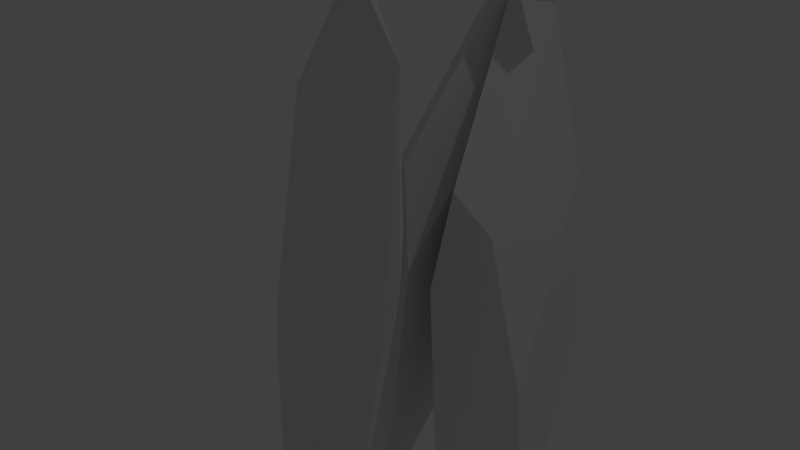 # Source: blaster_knight.blend  (saved by Blender 2.69.0; exported with 4.5.12 LTS)
import bpy
from mathutils import Matrix  # noqa: F401  (used for matrix-valued properties, if any)

bpy.ops.wm.read_factory_settings(use_empty=True)
scene = bpy.context.scene
scene.name = 'Scene'

# ---- collections
col_collection_1 = bpy.data.collections.new('Collection 1'); scene.collection.children.link(col_collection_1)

# ---- world
world_world = bpy.data.worlds.new('World'); scene.world = world_world
world_world.color = (0.05088, 0.05088, 0.05088)
world_world.use_sun_shadow = False
world_world.sun_shadow_jitter_overblur = 0.0
world_world.cycles.sampling_method = 'MANUAL'
world_world.cycles.sample_map_resolution = 256

# ---- lights
light_lamp = bpy.data.lights.new('Lamp', 'POINT')
light_lamp.transmission_factor = 0.0
light_lamp.cutoff_distance = 30.0
light_lamp.energy = 100.0
light_lamp.shadow_buffer_clip_start = 1.001
light_lamp.shadow_soft_size = 0.1
light_lamp.shadow_maximum_resolution = 0.006
light_lamp.use_absolute_resolution = True
light_lamp.cycles.use_multiple_importance_sampling = False

# ---- meshes
me_cube_001 = bpy.data.meshes.new('Cube.001')
me_cube_001.from_pydata([(-1.0, -1.0, -1.0), (-1.0, 1.0, -1.0), (1.0, 1.0, -1.0), (1.0, -1.0, -1.0), (-1.0, -1.0, 1.0), (-1.0, 1.0, 1.0), (1.0, 1.0, 1.0), (1.0, -1.0, 1.0)], [], [(4, 5, 1, 0), (5, 6, 2, 1), (6, 7, 3, 2), (7, 4, 0, 3), (0, 1, 2, 3), (7, 6, 5, 4)])
me_cube_001.use_remesh_preserve_volume = False
me_cube_001.use_remesh_preserve_attributes = False
me_cube_001.use_mirror_vertex_groups = False
me_cube_001.update()
me_sphere_006 = bpy.data.meshes.new('Sphere.006')
me_sphere_006.from_pydata([(0.0, 0.0, 1.0), (-0.9511, 0.0, -0.309), (8.742e-08, 0.0, -1.0), (-0.1816, 0.559, 0.809), (-0.2939, 0.9045, 0.309), (-0.2939, 0.9045, -0.309), (-0.1816, 0.559, -0.809), (0.4755, 0.3455, 0.809), (0.7694, 0.559, 0.309), (0.7694, 0.559, -0.309), (0.4755, 0.3455, -0.809), (0.4755, -0.3455, 0.809), (0.7694, -0.559, 0.309), (0.7694, -0.559, -0.309), (0.4755, -0.3455, -0.809), (-0.1816, -0.559, 0.809), (-0.2939, -0.9045, 0.309), (-0.2939, -0.9045, -0.309), (-0.1816, -0.559, -0.809), (-0.5878, 2.354e-08, 0.809), (-0.9511, -6.263e-09, 0.309), (-0.5878, -2.116e-08, -0.809)], [], [(6, 5, 9, 10), (5, 4, 8, 9), (4, 3, 7, 8), (10, 9, 13, 14), (9, 8, 12, 13), (8, 7, 11, 12), (14, 13, 17, 18), (13, 12, 16, 17), (12, 11, 15, 16), (16, 15, 19, 20), (2, 21, 6), (21, 1, 5, 6), (1, 20, 4, 5), (20, 19, 3, 4), (19, 0, 3), (2, 6, 10), (3, 0, 7), (2, 10, 14), (7, 0, 11), (2, 14, 18), (11, 0, 15), (2, 18, 21), (18, 17, 1, 21), (17, 16, 20, 1), (15, 0, 19)])
me_sphere_006.use_remesh_preserve_volume = False
me_sphere_006.use_remesh_preserve_attributes = False
me_sphere_006.use_mirror_vertex_groups = False
me_sphere_006.update()
me_sphere_004 = bpy.data.meshes.new('Sphere.004')
me_sphere_004.from_pydata([(-1.114, 0.3842, 0.0717), (0.4237, 1.023, 0.2862), (-0.03851, -0.3458, 1.086), (0.8464, 0.1839, -0.6798), (0.8479, -0.4236, 0.488), (-0.2061, -0.9834, -0.625), (-0.2547, 0.258, -1.012)], [], [(0, 1, 6), (1, 4, 3), (4, 2, 5), (6, 3, 5), (6, 5, 0), (0, 2, 1), (6, 1, 3), (4, 1, 2), (5, 3, 4), (5, 2, 0)])
me_sphere_004.use_remesh_preserve_volume = False
me_sphere_004.use_remesh_preserve_attributes = False
me_sphere_004.use_mirror_vertex_groups = False
me_sphere_004.update()
me_cylinder = bpy.data.meshes.new('Cylinder')
me_cylinder.from_pydata([(0.0, 0.9737, 0.0341), (0.0, 0.9737, 1.0), (0.4339, 0.901, 0.01739), (0.4339, 0.901, 1.0), (0.7572, 0.6235, 0.3929), (0.7572, 0.6235, 1.0), (0.9265, 0.04952, 0.4241), (0.9265, 0.04952, 1.0), (0.8825, -0.2225, 0.4421), (0.8825, -0.2225, 1.0), (0.5472, -0.6235, 0.04889), (0.7818, -0.6235, 1.0), (0.2775, -0.901, -0.2172), (0.4339, -0.901, 1.0), (1.51e-07, -1.0, -0.4255), (1.51e-07, -1.0, 1.0), (-0.2775, -0.901, -0.2172), (-0.4339, -0.901, 1.0), (-0.5472, -0.6235, 0.04889), (-0.7818, -0.6235, 1.0), (-0.8825, -0.2225, 0.4421), (-0.8825, -0.2225, 1.0), (-0.9265, 0.04952, 0.4241), (-0.9265, 0.04952, 1.0), (-0.7572, 0.6235, 0.3929), (-0.7572, 0.6235, 1.0), (-0.4339, 0.901, 0.01739), (-0.4339, 0.901, 1.0)], [], [(0, 1, 3, 2), (2, 3, 5, 4), (4, 5, 7, 6), (6, 7, 9, 8), (8, 9, 11, 10), (10, 11, 13, 12), (12, 13, 15, 14), (14, 15, 17, 16), (16, 17, 19, 18), (18, 19, 21, 20), (20, 21, 23, 22), (22, 23, 25, 24), (26, 27, 1, 0), (24, 25, 27, 26)])
me_cylinder.use_remesh_preserve_volume = False
me_cylinder.use_remesh_preserve_attributes = False
me_cylinder.use_mirror_x = True
me_cylinder.update()
me_sphere_009 = bpy.data.meshes.new('Sphere.009')
me_sphere_009.from_pydata([(0.0, 0.0, 1.0), (-0.9511, 0.0, -0.309), (8.742e-08, 0.0, -1.0), (-0.1816, 0.559, 0.809), (-0.2939, 0.9045, 0.309), (-0.2939, 0.9045, -0.309), (-0.1816, 0.559, -0.809), (0.4755, 0.3455, 0.809), (0.7694, 0.559, 0.309), (0.7694, 0.559, -0.309), (0.4755, 0.3455, -0.809), (0.4755, -0.3455, 0.809), (0.7694, -0.559, 0.309), (0.7694, -0.559, -0.309), (0.4755, -0.3455, -0.809), (-0.1816, -0.559, 0.809), (-0.2939, -0.9045, 0.309), (-0.2939, -0.9045, -0.309), (-0.1816, -0.559, -0.809), (-0.5878, 2.354e-08, 0.809), (-0.9511, -6.263e-09, 0.309), (-0.5878, -2.116e-08, -0.809)], [], [(6, 5, 9, 10), (5, 4, 8, 9), (4, 3, 7, 8), (10, 9, 13, 14), (9, 8, 12, 13), (8, 7, 11, 12), (14, 13, 17, 18), (13, 12, 16, 17), (12, 11, 15, 16), (16, 15, 19, 20), (2, 21, 6), (21, 1, 5, 6), (1, 20, 4, 5), (20, 19, 3, 4), (19, 0, 3), (2, 6, 10), (3, 0, 7), (2, 10, 14), (7, 0, 11), (2, 14, 18), (11, 0, 15), (2, 18, 21), (18, 17, 1, 21), (17, 16, 20, 1), (15, 0, 19)])
me_sphere_009.use_remesh_preserve_volume = False
me_sphere_009.use_remesh_preserve_attributes = False
me_sphere_009.use_mirror_vertex_groups = False
me_sphere_009.update()
me_cylinder_002 = bpy.data.meshes.new('Cylinder.002')
me_cylinder_002.from_pydata([(0.0, 0.71, -0.95), (0.0, 0.71, 0.95), (0.502, 0.502, -0.95), (0.502, 0.502, 0.95), (0.71, -3.104e-08, -0.95), (0.71, -3.104e-08, 0.95), (0.502, -0.502, -0.95), (0.502, -0.502, 0.95), (-6.207e-08, -0.71, -0.95), (-6.207e-08, -0.71, 0.95), (-0.502, -0.502, -0.95), (-0.502, -0.502, 0.95), (-0.71, 8.467e-09, -0.95), (-0.71, 8.467e-09, 0.95), (-0.502, 0.502, -0.95), (-0.502, 0.502, 0.95)], [], [(0, 1, 3, 2), (2, 3, 5, 4), (4, 5, 7, 6), (6, 7, 9, 8), (8, 9, 11, 10), (10, 11, 13, 12), (3, 1, 15, 13, 11, 9, 7, 5), (14, 15, 1, 0), (12, 13, 15, 14), (0, 2, 4, 6, 8, 10, 12, 14)])
me_cylinder_002.use_remesh_preserve_volume = False
me_cylinder_002.use_remesh_preserve_attributes = False
me_cylinder_002.use_mirror_vertex_groups = False
me_cylinder_002.update()
me_sphere_007 = bpy.data.meshes.new('Sphere.007')
me_sphere_007.from_pydata([(0.0, 0.0, 1.0), (-0.9511, 0.0, -0.309), (8.742e-08, 0.0, -1.0), (-0.1816, 0.559, 0.809), (-0.2939, 0.9045, 0.309), (-0.2939, 0.9045, -0.309), (-0.1816, 0.559, -0.809), (0.4755, 0.3455, 0.809), (0.7694, 0.559, 0.309), (0.7694, 0.559, -0.309), (0.4755, 0.3455, -0.809), (0.4755, -0.3455, 0.809), (0.7694, -0.559, 0.309), (0.7694, -0.559, -0.309), (0.4755, -0.3455, -0.809), (-0.1816, -0.559, 0.809), (-0.2939, -0.9045, 0.309), (-0.2939, -0.9045, -0.309), (-0.1816, -0.559, -0.809), (-0.5878, 2.354e-08, 0.809), (-0.9511, -6.263e-09, 0.309), (-0.5878, -2.116e-08, -0.809)], [], [(6, 5, 9, 10), (5, 4, 8, 9), (4, 3, 7, 8), (10, 9, 13, 14), (9, 8, 12, 13), (8, 7, 11, 12), (14, 13, 17, 18), (13, 12, 16, 17), (12, 11, 15, 16), (16, 15, 19, 20), (2, 21, 6), (21, 1, 5, 6), (1, 20, 4, 5), (20, 19, 3, 4), (19, 0, 3), (2, 6, 10), (3, 0, 7), (2, 10, 14), (7, 0, 11), (2, 14, 18), (11, 0, 15), (2, 18, 21), (18, 17, 1, 21), (17, 16, 20, 1), (15, 0, 19)])
me_sphere_007.use_remesh_preserve_volume = False
me_sphere_007.use_remesh_preserve_attributes = False
me_sphere_007.use_mirror_vertex_groups = False
me_sphere_007.update()
me_sphere_001 = bpy.data.meshes.new('Sphere.001')
me_sphere_001.from_pydata([(-0.3827, 0.0, 0.9239), (-0.7071, 0.0, 0.7071), (-0.9239, 0.0, 0.3827), (-1.0, 0.0, -4.371e-08), (-0.9239, 0.0, -0.3827), (-0.7071, 0.0, -0.7071), (-0.349, -3.209e-09, -0.9246), (-0.2706, 0.2706, 0.9239), (-0.5, 0.5, 0.7071), (-0.6533, 0.6533, 0.3827), (-0.7071, 0.7071, -4.371e-08), (-0.6533, 0.6533, -0.3827), (-0.5, 0.5, -0.7071), (-0.2468, 0.2468, -0.9246), (-1.187e-07, 0.3827, 0.9239), (-1.038e-07, 0.7071, 0.7071), (-1.038e-07, 0.9239, 0.3827), (-0.04209, 1.03, -4.371e-08), (-1.038e-07, 0.9239, -0.3827), (-1.038e-07, 0.7071, -0.7071), (-1.223e-07, 0.349, -0.9246), (-2.578e-07, -1.068e-07, 1.0), (0.2706, 0.2706, 0.9239), (0.5, 0.5, 0.7071), (0.6533, 0.6533, 0.3827), (0.7364, 0.7994, -4.371e-08), (0.6533, 0.6533, -0.3827), (0.5, 0.5, -0.7071), (0.2468, 0.2468, -0.9246), (0.3827, -7.697e-08, 0.9239), (0.7071, -1.664e-07, 0.7071), (0.9239, -1.366e-07, 0.3827), (1.097, -1.443e-07, -4.371e-08), (0.9239, -1.366e-07, -0.3827), (0.7071, -1.664e-07, -0.7071), (0.349, -7.34e-08, -0.9246), (0.2706, -0.2706, 0.9239), (0.5, -0.5, 0.7071), (0.6533, -0.6533, 0.3827), (0.7364, -0.7994, -4.371e-08), (0.6533, -0.6533, -0.3827), (0.5, -0.5, -0.7071), (0.2468, -0.2468, -0.9246), (-2.677e-07, -0.3827, 0.9239), (-3.721e-07, -0.7071, 0.7071), (-4.317e-07, -0.9239, 0.3827), (-0.04209, -1.03, -4.371e-08), (-4.317e-07, -0.9239, -0.3827), (-3.721e-07, -0.7071, -0.7071), (-2.446e-07, -0.349, -0.9246), (-0.01444, -1.25e-08, -1.312), (-0.2706, -0.2706, 0.9239), (-0.5, -0.5, 0.7071), (-0.6533, -0.6533, 0.3827), (-0.7071, -0.7071, -4.371e-08), (-0.6533, -0.6533, -0.3827), (-0.5, -0.5, -0.7071), (-0.2468, -0.2468, -0.9246), (-0.2979, 0.1234, -0.9246), (-0.1234, 0.2979, -0.9246), (0.1234, 0.2979, -0.9246), (0.2979, 0.1234, -0.9246), (0.2979, -0.1234, -0.9246), (-0.01092, -0.113, -1.047), (0.1234, -0.2979, -0.9246), (-0.1234, -0.2979, -0.9246), (-0.1356, -1.532e-08, -1.047), (-0.09909, 0.07991, -1.047), (-0.01092, 0.113, -1.047), (0.07726, 0.07991, -1.047), (0.1138, -3.805e-08, -1.047), (0.07726, -0.07991, -1.047), (-0.09909, -0.07991, -1.047), (-0.2979, -0.1234, -0.9246)], [], [(6, 5, 12, 13, 58), (5, 4, 11, 12), (4, 3, 10, 11), (3, 2, 9, 10), (2, 1, 8, 9), (1, 0, 7, 8), (13, 12, 19, 20, 59), (12, 11, 18, 19), (11, 10, 17, 18), (10, 9, 16, 17), (9, 8, 15, 16), (8, 7, 14, 15), (20, 19, 27, 28, 60), (19, 18, 26, 27), (18, 17, 25, 26), (17, 16, 24, 25), (16, 15, 23, 24), (15, 14, 22, 23), (28, 27, 34, 35, 61), (27, 26, 33, 34), (26, 25, 32, 33), (25, 24, 31, 32), (24, 23, 30, 31), (23, 22, 29, 30), (35, 34, 41, 42, 62), (34, 33, 40, 41), (33, 32, 39, 40), (32, 31, 38, 39), (31, 30, 37, 38), (30, 29, 36, 37), (42, 41, 48, 49, 64), (41, 40, 47, 48), (40, 39, 46, 47), (39, 38, 45, 46), (38, 37, 44, 45), (37, 36, 43, 44), (49, 48, 56, 57, 65), (48, 47, 55, 56), (47, 46, 54, 55), (46, 45, 53, 54), (45, 44, 52, 53), (44, 43, 51, 52), (50, 66, 67), (0, 21, 7), (50, 67, 68), (7, 21, 14), (50, 68, 69), (14, 21, 22), (50, 69, 70), (22, 21, 29), (50, 70, 71), (29, 21, 36), (50, 71, 63), (36, 21, 43), (50, 63, 72), (43, 21, 51), (50, 72, 66), (57, 56, 5, 6, 73), (56, 55, 4, 5), (55, 54, 3, 4), (54, 53, 2, 3), (53, 52, 1, 2), (52, 51, 0, 1), (51, 21, 0), (67, 58, 13), (67, 66, 58), (66, 6, 58), (68, 59, 20), (68, 67, 59), (67, 13, 59), (69, 60, 28), (69, 68, 60), (68, 20, 60), (70, 61, 35), (70, 69, 61), (69, 28, 61), (71, 62, 42), (71, 70, 62), (70, 35, 62), (63, 64, 49), (63, 71, 64), (71, 42, 64), (72, 65, 57), (72, 63, 65), (63, 49, 65), (66, 73, 6), (66, 72, 73), (72, 57, 73)])
me_sphere_001.use_remesh_preserve_volume = False
me_sphere_001.use_remesh_preserve_attributes = False
me_sphere_001.use_mirror_vertex_groups = False
me_sphere_001.update()
me_cylinder_001 = bpy.data.meshes.new('Cylinder.001')
me_cylinder_001.from_pydata([(0.0, 0.71, -0.95), (0.0, 0.71, 0.95), (0.502, 0.502, -0.95), (0.502, 0.502, 0.95), (0.71, -3.104e-08, -0.95), (0.71, -3.104e-08, 0.95), (0.502, -0.502, -0.95), (0.502, -0.502, 0.95), (-6.207e-08, -0.71, -0.95), (-6.207e-08, -0.71, 0.95), (-0.502, -0.502, -0.95), (-0.502, -0.502, 0.95), (-0.71, 8.467e-09, -0.95), (-0.71, 8.467e-09, 0.95), (-0.502, 0.502, -0.95), (-0.502, 0.502, 0.95)], [], [(0, 1, 3, 2), (2, 3, 5, 4), (4, 5, 7, 6), (6, 7, 9, 8), (8, 9, 11, 10), (10, 11, 13, 12), (3, 1, 15, 13, 11, 9, 7, 5), (14, 15, 1, 0), (12, 13, 15, 14), (0, 2, 4, 6, 8, 10, 12, 14)])
me_cylinder_001.use_remesh_preserve_volume = False
me_cylinder_001.use_remesh_preserve_attributes = False
me_cylinder_001.use_mirror_vertex_groups = False
me_cylinder_001.update()
me_sphere = bpy.data.meshes.new('Sphere')
me_sphere.from_pydata([(-0.3827, 0.01461, 0.7049), (-0.7071, 0.0, 0.7071), (-0.9239, 0.0, 0.3827), (-1.0, 0.0, -4.371e-08), (-0.9239, 0.0, -0.3827), (-0.7071, 0.0, -0.7071), (-0.2706, 0.4031, 0.9416), (-0.5, 0.5, 0.7071), (-0.6533, 0.6533, 0.3827), (-0.7661, 0.742, 0.00577), (-0.6533, 0.6533, -0.3827), (-0.5, 0.5, -0.7071), (8.276e-08, 0.5045, 1.102), (-1.038e-07, 0.7071, 0.7071), (-1.038e-07, 0.9239, 0.3827), (1.382e-07, 1.139, 0.02305), (-1.038e-07, 0.9239, -0.3827), (-1.038e-07, 0.7071, -0.7071), (-2.578e-07, 0.02243, 0.6638), (0.2706, 0.4031, 0.9416), (0.5, 0.5, 0.7071), (0.6533, 0.6533, 0.3827), (0.7661, 0.742, 0.00577), (0.6533, 0.6533, -0.3827), (0.5, 0.5, -0.7071), (0.3827, 0.01461, 0.7049), (0.7071, -1.341e-07, 0.7071), (0.9239, -1.366e-07, 0.3827), (1.0, -1.366e-07, -4.371e-08), (0.9239, -1.366e-07, -0.3827), (0.7071, -1.664e-07, -0.7071), (0.2706, -0.256, 0.7049), (0.5, -0.5, 0.7071), (0.6533, -0.6533, 0.3827), (0.7071, -0.7071, -4.371e-08), (0.6533, -0.6533, -0.3827), (0.5, -0.5, -0.7071), (-0.2706, -0.256, 0.7049), (-0.5, -0.5, 0.7071), (-0.6533, -0.6533, 0.3827), (-0.7071, -0.7071, -4.371e-08), (-0.6533, -0.6533, -0.3827), (-0.5, -0.5, -0.7071), (0.25, -0.6036, -0.7071), (0.3266, -0.7886, -0.3827), (0.3536, -0.8536, -4.371e-08), (0.3266, -0.7886, 0.3827), (0.25, -0.6036, 0.7071), (0.1353, -0.312, 0.7049), (-0.25, -0.6036, -0.7071), (-0.3266, -0.7886, -0.3827), (-0.3536, -0.8536, -4.371e-08), (-0.3266, -0.7886, 0.3827), (-0.25, -0.6036, 0.7071), (-0.1353, -0.312, 0.7049)], [], [(5, 4, 10, 11), (4, 3, 9, 10), (3, 2, 8, 9), (2, 1, 7, 8), (20, 19, 26), (11, 10, 16, 17), (10, 9, 15, 16), (9, 8, 14, 15), (8, 7, 13, 14), (19, 20, 13), (17, 16, 23, 24), (16, 15, 22, 23), (15, 14, 21, 22), (14, 13, 20, 21), (13, 12, 19), (24, 23, 29, 30), (23, 22, 28, 29), (22, 21, 27, 28), (21, 20, 26, 27), (6, 7, 1), (30, 29, 35, 36), (29, 28, 34, 35), (28, 27, 33, 34), (27, 26, 32, 33), (26, 25, 31, 32), (36, 35, 44, 43), (35, 34, 45, 44), (34, 33, 46, 45), (33, 32, 47, 46), (32, 31, 48, 47), (0, 18, 6), (6, 18, 12), (12, 18, 19), (19, 18, 25), (25, 18, 31), (42, 41, 4, 5), (41, 40, 3, 4), (40, 39, 2, 3), (39, 38, 1, 2), (38, 37, 0, 1), (37, 18, 0), (44, 50, 49, 43), (45, 51, 50, 44), (46, 52, 51, 45), (47, 53, 52, 46), (49, 50, 41, 42), (50, 51, 40, 41), (51, 52, 39, 40), (52, 53, 38, 39), (53, 54, 37, 38), (48, 54, 53, 47), (48, 18, 54), (18, 48, 31), (54, 18, 37), (19, 25, 26), (1, 0, 6), (12, 13, 6), (7, 6, 13)])
me_sphere.use_remesh_preserve_volume = False
me_sphere.use_remesh_preserve_attributes = False
me_sphere.use_mirror_vertex_groups = False
me_sphere.update()
me_sphere_002 = bpy.data.meshes.new('Sphere.002')
me_sphere_002.from_pydata([(-0.3827, 0.0, 0.9239), (-0.7071, 0.0, 0.7071), (-0.9239, 0.0, 0.3827), (-1.0, 0.0, -4.371e-08), (-0.9239, 0.0, -0.3827), (-0.7071, 0.0, -0.7071), (-0.3827, 0.0, -0.9239), (-0.2706, 0.2706, 0.9239), (-0.5, 0.5, 0.7071), (-0.6533, 0.6533, 0.3827), (-0.7071, 0.7071, -4.371e-08), (-0.6533, 0.6533, -0.3827), (-0.5, 0.5, -0.7071), (-0.2706, 0.2706, -0.9239), (-1.187e-07, 0.3827, 0.9239), (-1.038e-07, 0.7071, 0.7071), (-1.038e-07, 0.9239, 0.3827), (-7.403e-08, 1.0, -4.371e-08), (-1.038e-07, 0.9239, -0.3827), (-1.038e-07, 0.7071, -0.7071), (-1.187e-07, 0.3827, -0.9239), (-2.578e-07, -1.068e-07, 1.0), (0.2706, 0.2706, 0.9239), (0.5, 0.5, 0.7071), (0.6533, 0.6533, 0.3827), (0.7071, 0.7071, -4.371e-08), (0.6533, 0.6533, -0.3827), (0.5, 0.5, -0.7071), (0.2706, 0.2706, -0.9239), (0.3827, -7.697e-08, 0.9239), (0.7071, -1.664e-07, 0.7071), (0.9239, -1.366e-07, 0.3827), (1.0, -1.366e-07, -4.371e-08), (0.9239, -1.366e-07, -0.3827), (0.7071, -1.664e-07, -0.7071), (0.3827, -7.697e-08, -0.9239), (0.2706, -0.2706, 0.9239), (0.5, -0.5, 0.7071), (0.6533, -0.6533, 0.3827), (0.7071, -0.7071, -4.371e-08), (0.6533, -0.6533, -0.3827), (0.5, -0.5, -0.7071), (0.2706, -0.2706, -0.9239), (-2.677e-07, -0.3827, 0.9239), (-3.721e-07, -0.7071, 0.7071), (-4.317e-07, -0.9239, 0.3827), (-4.615e-07, -1.0, -4.371e-08), (-4.317e-07, -0.9239, -0.3827), (-3.721e-07, -0.7071, -0.7071), (-2.528e-07, -0.3827, -0.9239), (-1.51e-07, 0.0, -1.0), (-0.2706, -0.2706, 0.9239), (-0.5, -0.5, 0.7071), (-0.6533, -0.6533, 0.3827), (-0.7071, -0.7071, -4.371e-08), (-0.6533, -0.6533, -0.3827), (-0.5, -0.5, -0.7071), (-0.2706, -0.2706, -0.9239)], [], [(6, 5, 12, 13), (5, 4, 11, 12), (4, 3, 10, 11), (3, 2, 9, 10), (2, 1, 8, 9), (1, 0, 7, 8), (13, 12, 19, 20), (12, 11, 18, 19), (11, 10, 17, 18), (10, 9, 16, 17), (9, 8, 15, 16), (8, 7, 14, 15), (20, 19, 27, 28), (19, 18, 26, 27), (18, 17, 25, 26), (17, 16, 24, 25), (16, 15, 23, 24), (15, 14, 22, 23), (28, 27, 34, 35), (27, 26, 33, 34), (26, 25, 32, 33), (25, 24, 31, 32), (24, 23, 30, 31), (23, 22, 29, 30), (35, 34, 41, 42), (34, 33, 40, 41), (33, 32, 39, 40), (32, 31, 38, 39), (31, 30, 37, 38), (30, 29, 36, 37), (42, 41, 48, 49), (41, 40, 47, 48), (40, 39, 46, 47), (39, 38, 45, 46), (38, 37, 44, 45), (37, 36, 43, 44), (49, 48, 56, 57), (48, 47, 55, 56), (47, 46, 54, 55), (46, 45, 53, 54), (45, 44, 52, 53), (44, 43, 51, 52), (50, 6, 13), (0, 21, 7), (50, 13, 20), (7, 21, 14), (50, 20, 28), (14, 21, 22), (50, 28, 35), (22, 21, 29), (50, 35, 42), (29, 21, 36), (50, 42, 49), (36, 21, 43), (50, 49, 57), (43, 21, 51), (50, 57, 6), (57, 56, 5, 6), (56, 55, 4, 5), (55, 54, 3, 4), (54, 53, 2, 3), (53, 52, 1, 2), (52, 51, 0, 1), (51, 21, 0)])
me_sphere_002.use_remesh_preserve_volume = False
me_sphere_002.use_remesh_preserve_attributes = False
me_sphere_002.use_mirror_vertex_groups = False
me_sphere_002.update()
arm_armature = bpy.data.armatures.new('Armature')  # bones are not reproduced

# ---- objects
ob_armature = bpy.data.objects.new('Armature', arm_armature)
ob_cube = bpy.data.objects.new('Cube', me_cube_001)
ob_left_arm = bpy.data.objects.new('Left Arm', me_sphere_006)
ob_shoulder_001 = bpy.data.objects.new('Shoulder.001', me_sphere_004)
ob_body = bpy.data.objects.new('Body', me_cylinder)
ob_upper_left_leg_001 = bpy.data.objects.new('Upper Left Leg.001', me_sphere_009)
ob_cylinder_001 = bpy.data.objects.new('Cylinder.001', me_cylinder_002)
ob_upper_left_leg = bpy.data.objects.new('Upper Left Leg', me_sphere_007)
ob_head = bpy.data.objects.new('Head', me_sphere_001)
ob_cylinder = bpy.data.objects.new('Cylinder', me_cylinder_001)
ob_torso = bpy.data.objects.new('Torso', me_sphere)
ob_shoulder = bpy.data.objects.new('Shoulder', me_sphere_002)
ob_lamp = bpy.data.objects.new('Lamp', light_lamp)

# ---- transforms, parenting, visibility, modifiers, constraints
ob_armature.location = (0.0, 0.0, 0.8676)
ob_armature.scale = (0.3242, 0.3242, 0.3242)
ob_armature.show_in_front = True
ob_armature.lineart.crease_threshold = 0.0
ob_cube.location = (-1.491, -1.451, 2.668)
ob_cube.scale = (0.3652, 1.0, 0.3208)
ob_cube.lineart.crease_threshold = 0.0
_c = ob_cube.constraints.new('CHILD_OF'); _c.name = 'Child Of'
_c.target = ob_armature
_c.subtarget = 'Arm_L.002'
_c.set_inverse_pending = False
_c.inverse_matrix = ((-0.9874, -0.04841, -0.1508, -1.074), (0.05345, -0.9981, -0.02952, -0.2661), (-0.1491, -0.03721, 0.9881, -2.803), (0.0, 0.0, 0.0, 1.0))
ob_left_arm.location = (1.598, -1.227, 2.45)
ob_left_arm.rotation_euler = (-1.417, 0.0, -0.1787)
ob_left_arm.scale = (0.5, 0.5, 0.78)
ob_left_arm.lineart.crease_threshold = 0.0
_c = ob_left_arm.constraints.new('CHILD_OF'); _c.name = 'Child Of'
_c.target = ob_armature
_c.subtarget = 'Arm_R.002'
_c.set_inverse_pending = False
_c.inverse_matrix = ((-0.9874, 0.04841, 0.1508, 1.074), (-0.05345, -0.9981, -0.02952, -0.2661), (0.1491, -0.03721, 0.9881, -2.803), (0.0, 0.0, 0.0, 1.0))
ob_shoulder_001.location = (1.595, -0.03729, 3.859)
ob_shoulder_001.rotation_euler = (0.1785, 0.0, 0.0)
ob_shoulder_001.scale = (0.95, 0.95, 0.95)
ob_shoulder_001.lineart.crease_threshold = 0.0
_c = ob_shoulder_001.constraints.new('CHILD_OF'); _c.name = 'Child Of'
_c.target = ob_armature
_c.subtarget = 'Shoulder_L'
_c.set_inverse_pending = False
_c.inverse_matrix = ((-0.06543, -0.9979, -1.527e-07, -0.1309), (-0.984, 0.06452, 0.1662, -0.5145), (-0.1659, 0.01088, -0.9861, 3.19), (0.0, 0.0, 0.0, 1.0))
ob_body.location = (0.0, 0.2366, 2.285)
ob_body.rotation_euler = (0.1785, 0.0, 0.0)
ob_body.scale = (1.0, 1.0, 1.0)
ob_body.lineart.crease_threshold = 0.0
ob_body.use_mesh_mirror_x = True
_c = ob_body.constraints.new('CHILD_OF'); _c.name = 'Child Of'
_c.target = ob_armature
_c.subtarget = 'Body'
_c.set_inverse_pending = False
_c.inverse_matrix = ((0.999, -0.0151, -0.04312, 0.1516), (0.02862, -0.5289, 0.8482, -1.811), (-0.03561, -0.8485, -0.528, 1.593), (0.0, 0.0, 0.0, 1.0))
ob_upper_left_leg_001.location = (-0.8084, 0.1243, 2.102)
ob_upper_left_leg_001.rotation_euler = (-0.6109, 0.0, 0.0)
ob_upper_left_leg_001.scale = (-0.5, 0.5, 0.78)
ob_upper_left_leg_001.lineart.crease_threshold = 0.0
_c = ob_upper_left_leg_001.constraints.new('CHILD_OF'); _c.name = 'Child Of'
_c.target = ob_armature
_c.subtarget = 'Leg_R.001'
_c.set_inverse_pending = False
_c.inverse_matrix = ((0.9652, -0.2273, -0.1296, 1.12), (-0.2564, -0.7235, -0.6409, 1.507), (0.05191, 0.6518, -0.7566, 1.761), (0.0, 0.0, 0.0, 1.0))
ob_cylinder_001.location = (-0.8787, -0.1098, 0.8407)
ob_cylinder_001.lineart.crease_threshold = 0.0
_c = ob_cylinder_001.constraints.new('CHILD_OF'); _c.name = 'Child Of'
_c.target = ob_armature
_c.subtarget = 'Leg_R.002'
_c.set_inverse_pending = False
_c.inverse_matrix = ((0.9784, -0.1995, -0.05468, 1.024), (-0.0004328, 0.2623, -0.965, 1.814), (0.2069, 0.9441, 0.2566, 0.3829), (0.0, 0.0, 0.0, 1.0))
ob_upper_left_leg.location = (0.8084, 0.1243, 2.102)
ob_upper_left_leg.rotation_euler = (-0.6109, 0.0, 0.0)
ob_upper_left_leg.scale = (0.5, 0.5, 0.78)
ob_upper_left_leg.lineart.crease_threshold = 0.0
_c = ob_upper_left_leg.constraints.new('CHILD_OF'); _c.name = 'Child Of'
_c.target = ob_armature
_c.subtarget = 'Leg_L.001'
_c.set_inverse_pending = False
_c.inverse_matrix = ((0.9652, 0.2273, 0.1296, -1.12), (0.2564, -0.7235, -0.6409, 1.507), (-0.05191, 0.6518, -0.7566, 1.761), (0.0, 0.0, 0.0, 1.0))
ob_head.location = (-0.09113, -2.201, 3.014)
ob_head.rotation_euler = (-1.136e-07, -0.1348, -1.571)
ob_head.scale = (1.0, 1.0, -0.4906)
ob_head.lineart.crease_threshold = 0.0
_c = ob_head.constraints.new('CHILD_OF'); _c.name = 'Child Of'
_c.target = ob_armature
_c.subtarget = 'Body'
_c.set_inverse_pending = False
_c.inverse_matrix = ((0.999, -0.0151, -0.04312, 0.1516), (0.02862, -0.5289, 0.8482, -1.811), (-0.03561, -0.8485, -0.528, -0.978), (0.0, 0.0, 0.0, 1.0))
ob_cylinder.location = (0.8787, -0.1475, 0.8407)
ob_cylinder.lock_location = (True, True, True)
ob_cylinder.lock_rotation = (True, True, True)
ob_cylinder.lock_scale = (True, False, True)
ob_cylinder.lineart.crease_threshold = 0.0
_c = ob_cylinder.constraints.new('CHILD_OF'); _c.name = 'Child Of'
_c.target = ob_armature
_c.subtarget = 'Leg_L.002'
_c.set_inverse_pending = False
_c.inverse_matrix = ((0.9784, 0.1995, 0.05468, -1.024), (0.0004328, 0.2623, -0.965, 1.814), (-0.2069, 0.9441, 0.2566, 0.3829), (0.0, 0.0, 0.0, 1.0))
ob_torso.location = (0.0, 0.01874, 3.493)
ob_torso.rotation_euler = (-0.2832, 2.272e-07, 3.142)
ob_torso.scale = (1.064, 1.26, 0.8)
ob_torso.lineart.crease_threshold = 0.0
_c = ob_torso.constraints.new('CHILD_OF'); _c.name = 'Child Of'
_c.target = ob_armature
_c.subtarget = 'Body'
_c.set_inverse_pending = False
_c.inverse_matrix = ((0.999, -0.0151, -0.04312, 0.1516), (0.02862, -0.5289, 0.8482, -1.811), (-0.03561, -0.8485, -0.528, 1.593), (0.0, 0.0, 0.0, 1.0))
ob_shoulder.location = (-1.595, -0.03729, 3.859)
ob_shoulder.rotation_euler = (0.1785, 0.0, 0.0)
ob_shoulder.scale = (0.95, 0.95, 0.95)
ob_shoulder.lineart.crease_threshold = 0.0
_c = ob_shoulder.constraints.new('CHILD_OF'); _c.name = 'Child Of'
_c.target = ob_armature
_c.subtarget = 'Shoulder_R'
_c.set_inverse_pending = False
_c.inverse_matrix = ((-0.06543, 0.9979, 2.645e-07, 0.1309), (0.984, 0.06452, 0.1662, -0.5145), (0.1659, 0.01088, -0.9861, 3.19), (0.0, 0.0, 0.0, 1.0))
ob_lamp.location = (4.076, 1.005, 9.4)
ob_lamp.rotation_euler = (0.6503, 0.05522, 1.866)
ob_lamp.lock_rotations_4d = False
ob_lamp.empty_display_type = 'ARROWS'
ob_lamp.color = (0.0, 0.0, 0.0, 0.0)
ob_lamp.lineart.crease_threshold = 0.0

# ---- collection membership
col_collection_1.objects.link(ob_armature)
col_collection_1.objects.link(ob_cube)
col_collection_1.objects.link(ob_left_arm)
col_collection_1.objects.link(ob_shoulder_001)
col_collection_1.objects.link(ob_body)
col_collection_1.objects.link(ob_upper_left_leg_001)
col_collection_1.objects.link(ob_cylinder_001)
col_collection_1.objects.link(ob_upper_left_leg)
col_collection_1.objects.link(ob_head)
col_collection_1.objects.link(ob_cylinder)
col_collection_1.objects.link(ob_torso)
col_collection_1.objects.link(ob_shoulder)
col_collection_1.objects.link(ob_lamp)

# ---- scene / render settings (as saved in the file)
scene.frame_start = 0; scene.frame_end = 60; scene.frame_set(36)
scene.render.engine = 'BLENDER_EEVEE_NEXT'
scene.render.image_settings.compression = 90
scene.render.resolution_percentage = 50
scene.render.dither_intensity = 0.0
scene.cycles.use_denoising = False
scene.cycles.samples = 10
scene.cycles.sampling_pattern = 'TABULATED_SOBOL'
scene.cycles.light_sampling_threshold = 0.0
scene.cycles.use_adaptive_sampling = False
scene.cycles.use_light_tree = False
scene.cycles.blur_glossy = 0.0
scene.cycles.volume_bounces = 1
scene.cycles.pixel_filter_type = 'GAUSSIAN'
scene.cycles.sample_clamp_indirect = 0.0
scene.view_settings.view_transform = 'Standard'
bpy.context.view_layer.update()

# ---- added for rendering (the .blend has no active camera): camera
cam_auto = bpy.data.cameras.new('AutoCamera')
cam_auto.lens = 50.0
cam_auto.sensor_width = 36.0
cam_auto.clip_end = 1000.0
ob_auto_camera = bpy.data.objects.new('AutoCamera', cam_auto)
scene.collection.objects.link(ob_auto_camera)
ob_auto_camera.location = (2.52521, -3.18881, 2.84308)
ob_auto_camera.rotation_euler = (1.09748, -7.21219e-08, 0.694738)
scene.camera = ob_auto_camera
bpy.context.view_layer.update()
